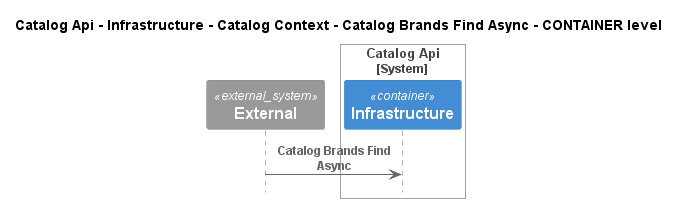

The diagram above was rendered by PlantUML. Its source (embedded in the PNG):
@startuml
!pragma layout smetana
!include ..\..\..\..\..\..\..\..\.c4s\C4_Sequence.puml

title Catalog Api - Infrastructure - Catalog Context - Catalog Brands Find Async - CONTAINER level

System_Ext(C4InterFlow.SoftwareSystems.ExternalSystem, "External", "")

System_Boundary(dotnet.eShop.Architecture.SoftwareSystems.CatalogApi, "Catalog Api")
    Container(dotnet.eShop.Architecture.SoftwareSystems.CatalogApi.Containers.Infrastructure, "Infrastructure", "", "")
Boundary_End()

Rel(C4InterFlow.SoftwareSystems.ExternalSystem, dotnet.eShop.Architecture.SoftwareSystems.CatalogApi.Containers.Infrastructure, "Catalog Brands Find Async")


@enduml